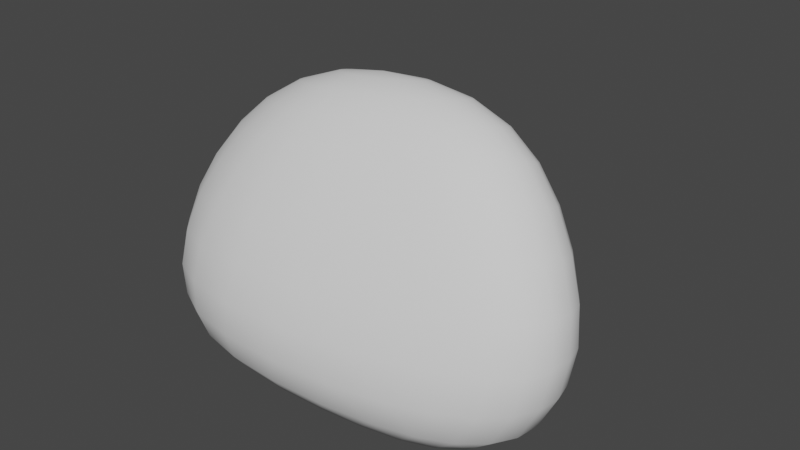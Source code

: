 # Source: spheres.blend  (saved by Blender 3.4.6; exported with 4.5.12 LTS)
import bpy
from mathutils import Matrix  # noqa: F401  (used for matrix-valued properties, if any)

bpy.ops.wm.read_factory_settings(use_empty=True)
scene = bpy.context.scene
scene.name = 'Scene'

# ---- collections
col_collection = bpy.data.collections.new('Collection'); scene.collection.children.link(col_collection)

# ---- world
world_world = bpy.data.worlds.new('World'); scene.world = world_world
world_world.use_nodes = True; world_world.node_tree.nodes.clear()
_N = world_world.node_tree.nodes; _L = world_world.node_tree.links
n0 = _N.new('ShaderNodeOutputWorld'); n0.name = 'World Output'; n0.location = (300, 300)
n1 = _N.new('ShaderNodeBackground'); n1.name = 'Background'; n1.location = (10, 300)
n1.inputs[0].default_value = (0.05088, 0.05088, 0.05088, 1.0)
_L.new(n1.outputs[0], n0.inputs[0])
n0.is_active_output = True
world_world.color = (0.05088, 0.05088, 0.05088)
world_world.use_sun_shadow = False
world_world.sun_shadow_jitter_overblur = 0.0

# ---- meshes
me_sphere = bpy.data.meshes.new('Sphere')
me_sphere.from_pydata([(-0.0718, 0.2562, 0.7578), (-0.003359, 0.3932, 0.4789), (0.1027, 0.6323, 0.2697), (0.1352, 0.7684, 0.1698), (0.1425, 0.8957, 0.06279), (0.1003, 1.035, -0.1644), (0.01983, 0.1091, 0.9648), (0.02977, 0.1881, 0.885), (0.05755, 0.2473, 0.7698), (0.1054, 0.2872, 0.625), (0.1645, 0.3389, 0.4829), (0.2283, 0.4251, 0.3665), (0.2904, 0.5406, 0.2717), (0.3366, 0.6713, 0.182), (0.3532, 0.7996, 0.0818), (0.3378, 0.9086, -0.02881), (0.2952, 0.9729, -0.1447), (0.2379, 0.9789, -0.2605), (0.1743, 0.9177, -0.3717), (0.1063, 0.7852, -0.4789), (0.02847, 0.596, -0.5793), (0.07045, 0.1095, 0.9697), (0.1237, 0.1869, 0.8928), (0.1842, 0.2403, 0.7792), (0.2524, 0.2689, 0.6345), (0.3229, 0.2931, 0.4792), (0.389, 0.3508, 0.3474), (0.4499, 0.4449, 0.2418), (0.4989, 0.5634, 0.1505), (0.5215, 0.6873, 0.05664), (0.5088, 0.7994, -0.04806), (0.4607, 0.8789, -0.1588), (0.3849, 0.9036, -0.2699), (0.2939, 0.8622, -0.3776), (0.1904, 0.7514, -0.4815), (0.07241, 0.5816, -0.5796), (0.1188, 0.1069, 0.9753), (0.2133, 0.1818, 0.9021), (0.304, 0.2321, 0.7895), (0.3906, 0.2558, 0.6431), (0.4704, 0.2617, 0.4755), (0.5358, 0.2909, 0.3227), (0.5883, 0.3588, 0.1972), (0.6278, 0.4587, 0.0933), (0.6474, 0.5733, -0.002595), (0.6356, 0.6832, -0.101), (0.5878, 0.7695, -0.2032), (0.506, 0.8077, -0.3042), (0.3967, 0.787, -0.4009), (0.264, 0.7021, -0.4944), (0.1115, 0.559, -0.5838), (0.1632, 0.1011, 0.9814), (0.2962, 0.1719, 0.9133), (0.4136, 0.219, 0.803), (0.5158, 0.2393, 0.6564), (0.6029, 0.238, 0.4834), (0.6707, 0.2417, 0.3079), (0.717, 0.2833, 0.1573), (0.7447, 0.3612, 0.0322), (0.7524, 0.4611, -0.07527), (0.7348, 0.5632, -0.1741), (0.6846, 0.6479, -0.2678), (0.5985, 0.6963, -0.356), (0.4776, 0.6965, -0.4378), (0.3243, 0.6406, -0.5159), (0.1442, 0.5293, -0.5917), (0.202, 0.09219, 0.9877), (0.3691, 0.1566, 0.9256), (0.5117, 0.1991, 0.8193), (0.63, 0.2173, 0.6746), (0.7254, 0.2161, 0.5012), (0.7977, 0.2071, 0.312), (0.842, 0.2232, 0.1351), (0.859, 0.2761, -0.0163), (0.8513, 0.3528, -0.1442), (0.8185, 0.4383, -0.2522), (0.7585, 0.5176, -0.3429), (0.6654, 0.5738, -0.4188), (0.5361, 0.5943, -0.4835), (0.3696, 0.569, -0.5433), (0.1696, 0.4941, -0.6028), (0.01716, 0.01232, 1.005), (0.2339, 0.08028, 0.994), (0.4298, 0.136, 0.9381), (0.597, 0.1719, 0.8375), (0.732, 0.1867, 0.6963), (0.8363, 0.186, 0.5236), (0.9125, 0.1789, 0.3319), (0.9598, 0.1743, 0.1345), (0.9725, 0.1966, -0.04468), (0.9509, 0.2453, -0.1979), (0.8985, 0.3108, -0.3223), (0.8192, 0.3821, -0.417), (0.7134, 0.4444, -0.4853), (0.5753, 0.4845, -0.5343), (0.3998, 0.4906, -0.5749), (0.1868, 0.4545, -0.6162), (0.258, 0.0657, 0.9999), (0.4769, 0.1102, 0.9503), (0.6641, 0.1369, 0.8554), (0.8158, 0.1454, 0.7186), (0.9322, 0.1421, 0.5481), (1.016, 0.1324, 0.3553), (1.067, 0.1221, 0.1519), (1.081, 0.1172, -0.05034), (1.051, 0.1372, -0.2294), (0.9795, 0.1812, -0.3749), (0.875, 0.2432, -0.4807), (0.7482, 0.3109, -0.5476), (0.5977, 0.3707, -0.585), (0.4152, 0.4087, -0.6077), (0.1956, 0.4121, -0.6307), (0.2734, 0.04885, 1.005), (0.5084, 0.07951, 0.9612), (0.7106, 0.09426, 0.8715), (0.8752, 0.09313, 0.7385), (1.004, 0.08065, 0.5703), (1.1, 0.06255, 0.378), (1.16, 0.04599, 0.1724), (1.178, 0.03206, -0.03765), (1.145, 0.02572, -0.2392), (1.057, 0.04879, -0.407), (0.9256, 0.1022, -0.5285), (0.7716, 0.1762, -0.6001), (0.6051, 0.2566, -0.6308), (0.4166, 0.3263, -0.6392), (0.1956, 0.3686, -0.6456), (0.2796, 0.03019, 1.01), (0.5232, 0.04477, 0.9704), (0.7329, 0.04475, 0.8867), (0.9023, 0.03031, 0.762), (1.042, 0.004341, 0.5959), (1.152, -0.02567, 0.398), (1.223, -0.05168, 0.1879), (1.247, -0.072, -0.02466), (1.216, -0.08995, -0.235), (1.12, -0.08574, -0.4216), (0.9635, -0.03834, -0.5598), (0.7818, 0.04422, -0.6396), (0.5978, 0.1462, -0.6683), (0.4041, 0.2461, -0.6671), (0.1869, 0.3255, -0.6598), (0.276, 0.01031, 1.013), (0.5202, 0.007053, 0.9773), (0.7266, -0.01034, 0.9026), (0.8935, -0.04086, 0.7888), (1.038, -0.08123, 0.6279), (1.16, -0.1244, 0.4245), (1.246, -0.162, 0.2007), (1.276, -0.19, -0.01833), (1.245, -0.2109, -0.2311), (1.146, -0.2182, -0.4277), (0.977, -0.1731, -0.5771), (0.7725, -0.07954, -0.6657), (0.5737, 0.0431, -0.6959), (0.3779, 0.1707, -0.6899), (0.1697, 0.2842, -0.6728), (0.2626, -0.01011, 1.015), (0.4985, -0.03238, 0.9819), (0.6946, -0.06844, 0.9144), (0.8536, -0.1163, 0.8095), (0.9964, -0.1705, 0.654), (1.127, -0.2255, 0.4466), (1.224, -0.2742, 0.212), (1.261, -0.3111, -0.01844), (1.227, -0.3349, -0.2326), (1.124, -0.3438, -0.432), (0.9515, -0.2966, -0.5852), (0.7359, -0.1911, -0.6798), (0.5299, -0.04969, -0.7137), (0.3374, 0.1021, -0.7071), (0.1445, 0.2462, -0.6842), (0.2396, -0.03028, 1.016), (0.4584, -0.07199, 0.9836), (0.6406, -0.1263, 0.9183), (0.7896, -0.1916, 0.8159), (0.9272, -0.258, 0.6624), (1.061, -0.3224, 0.4525), (1.161, -0.3804, 0.2129), (1.196, -0.4254, -0.02274), (1.157, -0.4529, -0.2376), (1.05, -0.46, -0.4355), (0.8791, -0.4048, -0.5873), (0.6662, -0.287, -0.684), (0.464, -0.1296, -0.7223), (0.2826, 0.04225, -0.7188), (0.1118, 0.2125, -0.6937), (0.2078, -0.04938, 1.016), (0.4009, -0.1101, 0.9824), (0.5673, -0.1805, 0.9137), (0.7072, -0.2603, 0.8066), (0.8401, -0.3371, 0.649), (0.9666, -0.409, 0.44), (1.057, -0.4745, 0.2033), (1.08, -0.5268, -0.02851), (1.034, -0.5602, -0.2423), (0.9252, -0.5619, -0.4357), (0.761, -0.4949, -0.5834), (0.5612, -0.3654, -0.6802), (0.3748, -0.1953, -0.7235), (0.2135, -0.007801, -0.7257), (0.07251, 0.1841, -0.7012), (0.168, -0.06654, 1.014), (0.3263, -0.1451, 0.9789), (0.4737, -0.2288, 0.9034), (0.6037, -0.3185, 0.7882), (0.7283, -0.4046, 0.6258), (0.8393, -0.4825, 0.4202), (0.9093, -0.5543, 0.1926), (0.915, -0.6138, -0.03027), (0.8619, -0.6531, -0.2437), (0.7537, -0.6452, -0.4307), (0.5998, -0.5658, -0.5736), (0.4222, -0.4259, -0.6703), (0.263, -0.2465, -0.7193), (0.1315, -0.04725, -0.7289), (0.02781, 0.1618, -0.7068), (0.1216, -0.08092, 1.011), (0.2366, -0.1756, 0.9734), (0.3556, -0.2707, 0.8914), (0.4683, -0.3673, 0.7688), (0.5755, -0.4606, 0.6046), (0.6632, -0.5476, 0.4062), (0.7066, -0.6267, 0.1907), (0.6989, -0.6922, -0.03), (0.6402, -0.7332, -0.2418), (0.5343, -0.7111, -0.4206), (0.3984, -0.6192, -0.5588), (0.2537, -0.4701, -0.6564), (0.1314, -0.2836, -0.7124), (0.03885, -0.07559, -0.7299), (-0.02076, 0.1462, -0.7108), (0.07063, -0.09172, 1.008), (0.1349, -0.1996, 0.9662), (0.2089, -0.3069, 0.8813), (0.2874, -0.4113, 0.7552), (0.3607, -0.512, 0.5927), (0.4155, -0.6078, 0.4009), (0.4385, -0.6951, 0.1893), (0.4203, -0.7663, -0.02894), (0.3596, -0.8002, -0.2338), (0.2683, -0.7631, -0.4049), (0.1647, -0.6575, -0.5409), (0.06404, -0.4992, -0.6416), (-0.01467, -0.3071, -0.7053), (-0.06086, -0.09228, -0.7297), (-0.07127, 0.1382, -0.7135), (0.01707, -0.09825, 1.003), (0.0259, -0.2153, 0.9576), (0.04483, -0.333, 0.8702), (0.07073, -0.4477, 0.7435), (0.09605, -0.5576, 0.5822), (0.1106, -0.661, 0.3931), (0.1056, -0.753, 0.1863), (0.07756, -0.8234, -0.02474), (0.02959, -0.8421, -0.219), (-0.02734, -0.7917, -0.3862), (-0.08339, -0.6784, -0.5241), (-0.1354, -0.5135, -0.63), (-0.1668, -0.3162, -0.7004), (-0.1626, -0.09586, -0.7296), (-0.1216, 0.1386, -0.715), (-0.0367, -0.09998, 0.9977), (-0.0848, -0.2207, 0.9477), (-0.1244, -0.3442, 0.8574), (-0.1566, -0.4662, 0.7298), (-0.1852, -0.5829, 0.5692), (-0.2141, -0.6898, 0.3831), (-0.2445, -0.7796, 0.1822), (-0.2735, -0.839, -0.02092), (-0.2984, -0.8404, -0.2091), (-0.3156, -0.7815, -0.3757), (-0.3243, -0.666, -0.5158), (-0.3304, -0.5029, -0.6263), (-0.3148, -0.3038, -0.7), (-0.2607, -0.08317, -0.7303), (-0.1694, 0.1475, -0.7154), (-0.0882, -0.09665, 0.9919), (-0.1908, -0.214, 0.9367), (-0.2861, -0.3332, 0.8405), (-0.3718, -0.45, 0.7068), (-0.4465, -0.5608, 0.5425), (-0.508, -0.6607, 0.3572), (-0.5521, -0.7399, 0.1617), (-0.5755, -0.7831, -0.03401), (-0.5799, -0.7786, -0.2177), (-0.566, -0.7203, -0.3818), (-0.5412, -0.6117, -0.5215), (-0.5079, -0.4571, -0.6319), (-0.4491, -0.2656, -0.7042), (-0.3495, -0.05319, -0.7315), (-0.2125, 0.1651, -0.7147), (-0.1351, -0.08826, 0.9859), (-0.286, -0.1925, 0.9226), (-0.4281, -0.2945, 0.8167), (-0.5552, -0.392, 0.6745), (-0.6612, -0.4835, 0.5054), (-0.7404, -0.5649, 0.3205), (-0.7891, -0.6279, 0.1283), (-0.8077, -0.6642, -0.06279), (-0.7987, -0.6577, -0.2413), (-0.7684, -0.6068, -0.4016), (-0.7211, -0.5118, -0.538), (-0.6575, -0.3732, -0.6442), (-0.5619, -0.1997, -0.7106), (-0.4242, -0.005778, -0.7323), (-0.2489, 0.1908, -0.7126), (-0.0525, 0.3745, -0.6612), (-0.1759, -0.07498, 0.9793), (-0.3664, -0.158, 0.9063), (-0.544, -0.2324, 0.7895), (-0.699, -0.2991, 0.638), (-0.823, -0.3592, 0.4633), (-0.9106, -0.4161, 0.276), (-0.9605, -0.4662, 0.08319), (-0.9749, -0.4898, -0.103), (-0.96, -0.4819, -0.2759), (-0.9204, -0.4413, -0.4302), (-0.8584, -0.3645, -0.5599), (-0.7718, -0.2511, -0.6581), (-0.6476, -0.1064, -0.7161), (-0.481, 0.05806, -0.7312), (-0.277, 0.224, -0.7089), (-0.2089, -0.0576, 0.9725), (-0.4305, -0.1141, 0.8894), (-0.6339, -0.1548, 0.7616), (-0.8069, -0.1838, 0.6007), (-0.9409, -0.2092, 0.4189), (-1.033, -0.2437, 0.2262), (-1.083, -0.2738, 0.03416), (-1.097, -0.2845, -0.1475), (-1.079, -0.2757, -0.3139), (-1.032, -0.2433, -0.4593), (-0.9563, -0.184, -0.5782), (-0.8476, -0.09798, -0.6646), (-0.7028, 0.01073, -0.7145), (-0.5178, 0.1361, -0.7258), (-0.2956, 0.2634, -0.7032), (-0.233, -0.03731, 0.966), (-0.4757, -0.06452, 0.8735), (-0.6949, -0.06878, 0.7358), (-0.8768, -0.05749, 0.5663), (-1.015, -0.05148, 0.3793), (-1.108, -0.05866, 0.1844), (-1.158, -0.06446, -0.005531), (-1.173, -0.06352, -0.1838), (-1.153, -0.05301, -0.3436), (-1.099, -0.02928, -0.4795), (-1.011, 0.01113, -0.5869), (-0.8871, 0.06941, -0.6624), (-0.7275, 0.1429, -0.7044), (-0.5334, 0.2249, -0.7144), (-0.304, 0.3075, -0.6953), (-0.247, -0.01542, 0.9602), (-0.5009, -0.01321, 0.8599), (-0.7251, 0.01785, 0.7144), (-0.9057, 0.06555, 0.5412), (-1.041, 0.1014, 0.3527), (-1.129, 0.1235, 0.1584), (-1.178, 0.142, -0.03013), (-1.192, 0.1562, -0.2051), (-1.17, 0.1697, -0.3587), (-1.112, 0.1862, -0.4858), (-1.018, 0.2095, -0.5832), (-0.8887, 0.2414, -0.6499), (-0.7239, 0.2801, -0.6866), (-0.528, 0.3198, -0.697), (-0.3021, 0.3544, -0.685), (-0.2508, 0.006778, 0.9555), (-0.5051, 0.03599, 0.8497), (-0.7225, 0.09739, 0.7004), (-0.893, 0.1752, 0.5269), (-1.016, 0.2375, 0.3396), (-1.095, 0.2868, 0.1491), (-1.14, 0.3277, -0.0368), (-1.152, 0.3583, -0.2084), (-1.13, 0.3775, -0.3564), (-1.073, 0.3898, -0.4758), (-0.9802, 0.4001, -0.5653), (-0.8526, 0.4097, -0.6256), (-0.6922, 0.4163, -0.6604), (-0.5035, 0.4154, -0.6745), (-0.2903, 0.4021, -0.6726), (-0.2441, 0.02813, 0.9522), (-0.4879, 0.07989, 0.844), (-0.6891, 0.164, 0.6943), (-0.8413, 0.2641, 0.5229), (-0.947, 0.3486, 0.3391), (-1.014, 0.4209, 0.1539), (-1.053, 0.4813, -0.02723), (-1.062, 0.5272, -0.1941), (-1.041, 0.5559, -0.3365), (-0.9883, 0.5701, -0.4498), (-0.9025, 0.5728, -0.5337), (-0.7838, 0.5658, -0.5908), (-0.6347, 0.5457, -0.6264), (-0.4617, 0.5074, -0.6477), (-0.2691, 0.4485, -0.6586), (-0.2274, 0.04769, 0.9505), (-0.4509, 0.1163, 0.8426), (-0.6281, 0.2143, 0.6957), (-0.7557, 0.3266, 0.5269), (-0.8399, 0.4294, 0.3489), (-0.8916, 0.5215, 0.1716), (-0.9209, 0.6, -0.001363), (-0.9274, 0.6612, -0.1606), (-0.9093, 0.7017, -0.2969), (-0.8639, 0.7224, -0.4058), (-0.7896, 0.7243, -0.4874), (-0.6861, 0.7054, -0.5455), (-0.5554, 0.663, -0.5863), (-0.4044, 0.5921, -0.6176), (-0.2397, 0.4915, -0.6435), (-0.2015, 0.06484, 0.9503), (-0.3965, 0.1444, 0.8452), (-0.5438, 0.2473, 0.7035), (-0.6423, 0.3599, 0.5377), (-0.7009, 0.4772, 0.3683), (-0.733, 0.5872, 0.2022), (-0.7507, 0.6841, 0.04088), (-0.7539, 0.7621, -0.1081), (-0.7399, 0.8168, -0.2375), (-0.7053, 0.8469, -0.3437), (-0.647, 0.8511, -0.427), (-0.5639, 0.8257, -0.4909), (-0.4575, 0.765, -0.5415), (-0.3345, 0.666, -0.5862), (-0.2033, 0.5294, -0.6283), (-0.1675, 0.07922, 0.9515), (-0.3275, 0.1642, 0.8509), (-0.4412, 0.2645, 0.7153), (-0.5076, 0.3703, 0.5559), (-0.5383, 0.4904, 0.3964), (-0.5473, 0.6164, 0.2446), (-0.5507, 0.7323, 0.09808), (-0.5498, 0.8293, -0.03873), (-0.541, 0.9007, -0.1613), (-0.5195, 0.9425, -0.267), (-0.4808, 0.9513, -0.3559), (-0.4222, 0.9221, -0.4302), (-0.3444, 0.8484, -0.4946), (-0.2545, 0.7263, -0.5551), (-0.1613, 0.5604, -0.6138), (-0.1266, 0.09073, 0.9538), (-0.2472, 0.1769, 0.8587), (-0.3251, 0.2689, 0.7294), (-0.3588, 0.3626, 0.5778), (-0.3616, 0.4769, 0.431), (-0.3466, 0.6066, 0.2943), (-0.3326, 0.74, 0.1646), (-0.3254, 0.8577, 0.04082), (-0.3215, 0.9481, -0.0758), (-0.3142, 1.004, -0.1835), (-0.2971, 1.02, -0.2811), (-0.2658, 0.9907, -0.3691), (-0.2201, 0.9087, -0.4494), (-0.1673, 0.7702, -0.5265), (-0.1154, 0.5833, -0.6009), (-0.08061, 0.09947, 0.957), (-0.1588, 0.1839, 0.8676), (-0.2006, 0.2646, 0.744), (-0.2033, 0.3417, 0.5977), (-0.1803, 0.4429, 0.4613), (-0.1433, 0.5671, 0.3414), (-0.11, 0.7027, 0.2282), (-0.09199, 0.8376, 0.1166), (-0.0898, 0.9489, 0.005076), (-0.096, 1.023, -0.1058), (-0.1014, 1.051, -0.2133), (-0.09952, 1.026, -0.315), (-0.08882, 0.9422, -0.4106), (-0.07607, 0.7953, -0.5028), (-0.06726, 0.5971, -0.5903), (-0.03116, 0.1056, 0.9607), (-0.06546, 0.1872, 0.8766), (-0.04733, 0.3138, 0.6134), (0.05082, 0.5029, 0.3672), (0.1273, 0.9895, -0.04969), (0.07145, 1.022, -0.2764), (0.04477, 0.9458, -0.3833), (0.01604, 0.8003, -0.4864), (-0.01869, 0.6014, -0.583)], [], [(5, 477, 15, 16), (475, 0, 8, 9), (478, 5, 16, 17), (1, 475, 9, 10), (479, 478, 17, 18), (476, 1, 10, 11), (480, 479, 18, 19), (2, 476, 11, 12), (481, 480, 19, 20), (3, 2, 12, 13), (473, 81, 6), (307, 481, 20), (4, 3, 13, 14), (474, 473, 6, 7), (477, 4, 14, 15), (0, 474, 7, 8), (7, 6, 21, 22), (15, 14, 29, 30), (8, 7, 22, 23), (16, 15, 30, 31), (9, 8, 23, 24), (17, 16, 31, 32), (10, 9, 24, 25), (18, 17, 32, 33), (11, 10, 25, 26), (19, 18, 33, 34), (12, 11, 26, 27), (20, 19, 34, 35), (13, 12, 27, 28), (6, 81, 21), (307, 20, 35), (14, 13, 28, 29), (26, 25, 40, 41), (34, 33, 48, 49), (27, 26, 41, 42), (35, 34, 49, 50), (28, 27, 42, 43), (21, 81, 36), (307, 35, 50), (29, 28, 43, 44), (22, 21, 36, 37), (30, 29, 44, 45), (23, 22, 37, 38), (31, 30, 45, 46), (24, 23, 38, 39), (32, 31, 46, 47), (25, 24, 39, 40), (33, 32, 47, 48), (45, 44, 59, 60), (38, 37, 52, 53), (46, 45, 60, 61), (39, 38, 53, 54), (47, 46, 61, 62), (40, 39, 54, 55), (48, 47, 62, 63), (41, 40, 55, 56), (49, 48, 63, 64), (42, 41, 56, 57), (50, 49, 64, 65), (43, 42, 57, 58), (36, 81, 51), (307, 50, 65), (44, 43, 58, 59), (37, 36, 51, 52), (64, 63, 78, 79), (57, 56, 71, 72), (65, 64, 79, 80), (58, 57, 72, 73), (51, 81, 66), (307, 65, 80), (59, 58, 73, 74), (52, 51, 66, 67), (60, 59, 74, 75), (53, 52, 67, 68), (61, 60, 75, 76), (54, 53, 68, 69), (62, 61, 76, 77), (55, 54, 69, 70), (63, 62, 77, 78), (56, 55, 70, 71), (76, 75, 91, 92), (69, 68, 84, 85), (77, 76, 92, 93), (70, 69, 85, 86), (78, 77, 93, 94), (71, 70, 86, 87), (79, 78, 94, 95), (72, 71, 87, 88), (80, 79, 95, 96), (73, 72, 88, 89), (66, 81, 82), (307, 80, 96), (74, 73, 89, 90), (67, 66, 82, 83), (75, 74, 90, 91), (68, 67, 83, 84), (96, 95, 110, 111), (89, 88, 103, 104), (82, 81, 97), (307, 96, 111), (90, 89, 104, 105), (83, 82, 97, 98), (91, 90, 105, 106), (84, 83, 98, 99), (92, 91, 106, 107), (85, 84, 99, 100), (93, 92, 107, 108), (86, 85, 100, 101), (94, 93, 108, 109), (87, 86, 101, 102), (95, 94, 109, 110), (88, 87, 102, 103), (100, 99, 114, 115), (108, 107, 122, 123), (101, 100, 115, 116), (109, 108, 123, 124), (102, 101, 116, 117), (110, 109, 124, 125), (103, 102, 117, 118), (111, 110, 125, 126), (104, 103, 118, 119), (97, 81, 112), (307, 111, 126), (105, 104, 119, 120), (98, 97, 112, 113), (106, 105, 120, 121), (99, 98, 113, 114), (107, 106, 121, 122), (119, 118, 133, 134), (112, 81, 127), (307, 126, 141), (120, 119, 134, 135), (113, 112, 127, 128), (121, 120, 135, 136), (114, 113, 128, 129), (122, 121, 136, 137), (115, 114, 129, 130), (123, 122, 137, 138), (116, 115, 130, 131), (124, 123, 138, 139), (117, 116, 131, 132), (125, 124, 139, 140), (118, 117, 132, 133), (126, 125, 140, 141), (138, 137, 152, 153), (131, 130, 145, 146), (139, 138, 153, 154), (132, 131, 146, 147), (140, 139, 154, 155), (133, 132, 147, 148), (141, 140, 155, 156), (134, 133, 148, 149), (127, 81, 142), (307, 141, 156), (135, 134, 149, 150), (128, 127, 142, 143), (136, 135, 150, 151), (129, 128, 143, 144), (137, 136, 151, 152), (130, 129, 144, 145), (142, 81, 157), (307, 156, 171), (150, 149, 164, 165), (143, 142, 157, 158), (151, 150, 165, 166), (144, 143, 158, 159), (152, 151, 166, 167), (145, 144, 159, 160), (153, 152, 167, 168), (146, 145, 160, 161), (154, 153, 168, 169), (147, 146, 161, 162), (155, 154, 169, 170), (148, 147, 162, 163), (156, 155, 170, 171), (149, 148, 163, 164), (161, 160, 175, 176), (169, 168, 183, 184), (162, 161, 176, 177), (170, 169, 184, 185), (163, 162, 177, 178), (171, 170, 185, 186), (164, 163, 178, 179), (157, 81, 172), (307, 171, 186), (165, 164, 179, 180), (158, 157, 172, 173), (166, 165, 180, 181), (159, 158, 173, 174), (167, 166, 181, 182), (160, 159, 174, 175), (168, 167, 182, 183), (180, 179, 194, 195), (173, 172, 187, 188), (181, 180, 195, 196), (174, 173, 188, 189), (182, 181, 196, 197), (175, 174, 189, 190), (183, 182, 197, 198), (176, 175, 190, 191), (184, 183, 198, 199), (177, 176, 191, 192), (185, 184, 199, 200), (178, 177, 192, 193), (186, 185, 200, 201), (179, 178, 193, 194), (172, 81, 187), (307, 186, 201), (199, 198, 213, 214), (192, 191, 206, 207), (200, 199, 214, 215), (193, 192, 207, 208), (201, 200, 215, 216), (194, 193, 208, 209), (187, 81, 202), (307, 201, 216), (195, 194, 209, 210), (188, 187, 202, 203), (196, 195, 210, 211), (189, 188, 203, 204), (197, 196, 211, 212), (190, 189, 204, 205), (198, 197, 212, 213), (191, 190, 205, 206), (211, 210, 225, 226), (204, 203, 218, 219), (212, 211, 226, 227), (205, 204, 219, 220), (213, 212, 227, 228), (206, 205, 220, 221), (214, 213, 228, 229), (207, 206, 221, 222), (215, 214, 229, 230), (208, 207, 222, 223), (216, 215, 230, 231), (209, 208, 223, 224), (202, 81, 217), (307, 216, 231), (210, 209, 224, 225), (203, 202, 217, 218), (230, 229, 244, 245), (223, 222, 237, 238), (231, 230, 245, 246), (224, 223, 238, 239), (217, 81, 232), (307, 231, 246), (225, 224, 239, 240), (218, 217, 232, 233), (226, 225, 240, 241), (219, 218, 233, 234), (227, 226, 241, 242), (220, 219, 234, 235), (228, 227, 242, 243), (221, 220, 235, 236), (229, 228, 243, 244), (222, 221, 236, 237), (234, 233, 248, 249), (242, 241, 256, 257), (235, 234, 249, 250), (243, 242, 257, 258), (236, 235, 250, 251), (244, 243, 258, 259), (237, 236, 251, 252), (245, 244, 259, 260), (238, 237, 252, 253), (246, 245, 260, 261), (239, 238, 253, 254), (232, 81, 247), (307, 246, 261), (240, 239, 254, 255), (233, 232, 247, 248), (241, 240, 255, 256), (253, 252, 267, 268), (261, 260, 275, 276), (254, 253, 268, 269), (247, 81, 262), (307, 261, 276), (255, 254, 269, 270), (248, 247, 262, 263), (256, 255, 270, 271), (249, 248, 263, 264), (257, 256, 271, 272), (250, 249, 264, 265), (258, 257, 272, 273), (251, 250, 265, 266), (259, 258, 273, 274), (252, 251, 266, 267), (260, 259, 274, 275), (272, 271, 286, 287), (265, 264, 279, 280), (273, 272, 287, 288), (266, 265, 280, 281), (274, 273, 288, 289), (267, 266, 281, 282), (275, 274, 289, 290), (268, 267, 282, 283), (276, 275, 290, 291), (269, 268, 283, 284), (262, 81, 277), (307, 276, 291), (270, 269, 284, 285), (263, 262, 277, 278), (271, 270, 285, 286), (264, 263, 278, 279), (291, 290, 305, 306), (284, 283, 298, 299), (277, 81, 292), (307, 291, 306), (285, 284, 299, 300), (278, 277, 292, 293), (286, 285, 300, 301), (279, 278, 293, 294), (287, 286, 301, 302), (280, 279, 294, 295), (288, 287, 302, 303), (281, 280, 295, 296), (289, 288, 303, 304), (282, 281, 296, 297), (290, 289, 304, 305), (283, 282, 297, 298), (295, 294, 310, 311), (303, 302, 318, 319), (296, 295, 311, 312), (304, 303, 319, 320), (297, 296, 312, 313), (305, 304, 320, 321), (298, 297, 313, 314), (306, 305, 321, 322), (299, 298, 314, 315), (292, 81, 308), (307, 306, 322), (300, 299, 315, 316), (293, 292, 308, 309), (301, 300, 316, 317), (294, 293, 309, 310), (302, 301, 317, 318), (315, 314, 329, 330), (308, 81, 323), (307, 322, 337), (316, 315, 330, 331), (309, 308, 323, 324), (317, 316, 331, 332), (310, 309, 324, 325), (318, 317, 332, 333), (311, 310, 325, 326), (319, 318, 333, 334), (312, 311, 326, 327), (320, 319, 334, 335), (313, 312, 327, 328), (321, 320, 335, 336), (314, 313, 328, 329), (322, 321, 336, 337), (334, 333, 348, 349), (327, 326, 341, 342), (335, 334, 349, 350), (328, 327, 342, 343), (336, 335, 350, 351), (329, 328, 343, 344), (337, 336, 351, 352), (330, 329, 344, 345), (323, 81, 338), (307, 337, 352), (331, 330, 345, 346), (324, 323, 338, 339), (332, 331, 346, 347), (325, 324, 339, 340), (333, 332, 347, 348), (326, 325, 340, 341), (307, 352, 367), (346, 345, 360, 361), (339, 338, 353, 354), (347, 346, 361, 362), (340, 339, 354, 355), (348, 347, 362, 363), (341, 340, 355, 356), (349, 348, 363, 364), (342, 341, 356, 357), (350, 349, 364, 365), (343, 342, 357, 358), (351, 350, 365, 366), (344, 343, 358, 359), (352, 351, 366, 367), (345, 344, 359, 360), (338, 81, 353), (365, 364, 379, 380), (358, 357, 372, 373), (366, 365, 380, 381), (359, 358, 373, 374), (367, 366, 381, 382), (360, 359, 374, 375), (353, 81, 368), (307, 367, 382), (361, 360, 375, 376), (354, 353, 368, 369), (362, 361, 376, 377), (355, 354, 369, 370), (363, 362, 377, 378), (356, 355, 370, 371), (364, 363, 378, 379), (357, 356, 371, 372), (369, 368, 383, 384), (377, 376, 391, 392), (370, 369, 384, 385), (378, 377, 392, 393), (371, 370, 385, 386), (379, 378, 393, 394), (372, 371, 386, 387), (380, 379, 394, 395), (373, 372, 387, 388), (381, 380, 395, 396), (374, 373, 388, 389), (382, 381, 396, 397), (375, 374, 389, 390), (368, 81, 383), (307, 382, 397), (376, 375, 390, 391), (388, 387, 402, 403), (396, 395, 410, 411), (389, 388, 403, 404), (397, 396, 411, 412), (390, 389, 404, 405), (383, 81, 398), (307, 397, 412), (391, 390, 405, 406), (384, 383, 398, 399), (392, 391, 406, 407), (385, 384, 399, 400), (393, 392, 407, 408), (386, 385, 400, 401), (394, 393, 408, 409), (387, 386, 401, 402), (395, 394, 409, 410), (407, 406, 421, 422), (400, 399, 414, 415), (408, 407, 422, 423), (401, 400, 415, 416), (409, 408, 423, 424), (402, 401, 416, 417), (410, 409, 424, 425), (403, 402, 417, 418), (411, 410, 425, 426), (404, 403, 418, 419), (412, 411, 426, 427), (405, 404, 419, 420), (398, 81, 413), (307, 412, 427), (406, 405, 420, 421), (399, 398, 413, 414), (426, 425, 440, 441), (419, 418, 433, 434), (427, 426, 441, 442), (420, 419, 434, 435), (413, 81, 428), (307, 427, 442), (421, 420, 435, 436), (414, 413, 428, 429), (422, 421, 436, 437), (415, 414, 429, 430), (423, 422, 437, 438), (416, 415, 430, 431), (424, 423, 438, 439), (417, 416, 431, 432), (425, 424, 439, 440), (418, 417, 432, 433), (430, 429, 444, 445), (438, 437, 452, 453), (431, 430, 445, 446), (439, 438, 453, 454), (432, 431, 446, 447), (440, 439, 454, 455), (433, 432, 447, 448), (441, 440, 455, 456), (434, 433, 448, 449), (442, 441, 456, 457), (435, 434, 449, 450), (428, 81, 443), (307, 442, 457), (436, 435, 450, 451), (429, 428, 443, 444), (437, 436, 451, 452), (449, 448, 463, 464), (457, 456, 471, 472), (450, 449, 464, 465), (443, 81, 458), (307, 457, 472), (451, 450, 465, 466), (444, 443, 458, 459), (452, 451, 466, 467), (445, 444, 459, 460), (453, 452, 467, 468), (446, 445, 460, 461), (454, 453, 468, 469), (447, 446, 461, 462), (455, 454, 469, 470), (448, 447, 462, 463), (456, 455, 470, 471), (468, 467, 477, 5), (461, 460, 0, 475), (469, 468, 5, 478), (462, 461, 475, 1), (470, 469, 478, 479), (463, 462, 1, 476), (471, 470, 479, 480), (464, 463, 476, 2), (472, 471, 480, 481), (465, 464, 2, 3), (458, 81, 473), (307, 472, 481), (466, 465, 3, 4), (459, 458, 473, 474), (467, 466, 4, 477), (460, 459, 474, 0)])
me_sphere.polygons.foreach_set('use_smooth', [True] * 512)
_uv = me_sphere.uv_layers.new(name='UVMap')
_uv.uv.foreach_set('vector', [0.45, 0.45, 0.55, 0.45, 0.55, 0.55, 0.45, 0.55, 0.45, 0.45, 0.55, 0.45, 0.55, 0.55, 0.45, 0.55, 0.45, 0.45, 0.55, 0.45, 0.55, 0.55, 0.45, 0.55, 0.45, 0.45, 0.55, 0.45, 0.55, 0.55, 0.45, 0.55, 0.45, 0.45, 0.55, 0.45, 0.55, 0.55, 0.45, 0.55, 0.45, 0.45, 0.55, 0.45, 0.55, 0.55, 0.45, 0.55, 0.45, 0.45, 0.55, 0.45, 0.55, 0.55, 0.45, 0.55, 0.45, 0.45, 0.55, 0.45, 0.55, 0.55, 0.45, 0.55, 0.45, 0.45, 0.55, 0.45, 0.55, 0.55, 0.45, 0.55, 0.45, 0.45, 0.55, 0.45, 0.55, 0.55, 0.45, 0.55, 0.45, 0.45, 0.55, 0.45, 0.55, 0.55, 0.45, 0.45, 0.55, 0.45, 0.55, 0.55, 0.45, 0.45, 0.55, 0.45, 0.55, 0.55, 0.45, 0.55, 0.45, 0.45, 0.55, 0.45, 0.55, 0.55, 0.45, 0.55, 0.45, 0.45, 0.55, 0.45, 0.55, 0.55, 0.45, 0.55, 0.45, 0.45, 0.55, 0.45, 0.55, 0.55, 0.45, 0.55, 0.45, 0.45, 0.55, 0.45, 0.55, 0.55, 0.45, 0.55, 0.45, 0.45, 0.55, 0.45, 0.55, 0.55, 0.45, 0.55, 0.45, 0.45, 0.55, 0.45, 0.55, 0.55, 0.45, 0.55, 0.45, 0.45, 0.55, 0.45, 0.55, 0.55, 0.45, 0.55, 0.45, 0.45, 0.55, 0.45, 0.55, 0.55, 0.45, 0.55, 0.45, 0.45, 0.55, 0.45, 0.55, 0.55, 0.45, 0.55, 0.45, 0.45, 0.55, 0.45, 0.55, 0.55, 0.45, 0.55, 0.45, 0.45, 0.55, 0.45, 0.55, 0.55, 0.45, 0.55, 0.45, 0.45, 0.55, 0.45, 0.55, 0.55, 0.45, 0.55, 0.45, 0.45, 0.55, 0.45, 0.55, 0.55, 0.45, 0.55, 0.45, 0.45, 0.55, 0.45, 0.55, 0.55, 0.45, 0.55, 0.45, 0.45, 0.55, 0.45, 0.55, 0.55, 0.45, 0.55, 0.45, 0.45, 0.55, 0.45, 0.55, 0.55, 0.45, 0.55, 0.45, 0.45, 0.55, 0.45, 0.55, 0.55, 0.45, 0.45, 0.55, 0.45, 0.55, 0.55, 0.45, 0.45, 0.55, 0.45, 0.55, 0.55, 0.45, 0.55, 0.45, 0.45, 0.55, 0.45, 0.55, 0.55, 0.45, 0.55, 0.45, 0.45, 0.55, 0.45, 0.55, 0.55, 0.45, 0.55, 0.45, 0.45, 0.55, 0.45, 0.55, 0.55, 0.45, 0.55, 0.45, 0.45, 0.55, 0.45, 0.55, 0.55, 0.45, 0.55, 0.45, 0.45, 0.55, 0.45, 0.55, 0.55, 0.45, 0.55, 0.45, 0.45, 0.55, 0.45, 0.55, 0.55, 0.45, 0.45, 0.55, 0.45, 0.55, 0.55, 0.45, 0.45, 0.55, 0.45, 0.55, 0.55, 0.45, 0.55, 0.45, 0.45, 0.55, 0.45, 0.55, 0.55, 0.45, 0.55, 0.45, 0.45, 0.55, 0.45, 0.55, 0.55, 0.45, 0.55, 0.45, 0.45, 0.55, 0.45, 0.55, 0.55, 0.45, 0.55, 0.45, 0.45, 0.55, 0.45, 0.55, 0.55, 0.45, 0.55, 0.45, 0.45, 0.55, 0.45, 0.55, 0.55, 0.45, 0.55, 0.45, 0.45, 0.55, 0.45, 0.55, 0.55, 0.45, 0.55, 0.45, 0.45, 0.55, 0.45, 0.55, 0.55, 0.45, 0.55, 0.45, 0.45, 0.55, 0.45, 0.55, 0.55, 0.45, 0.55, 0.45, 0.45, 0.55, 0.45, 0.55, 0.55, 0.45, 0.55, 0.45, 0.45, 0.55, 0.45, 0.55, 0.55, 0.45, 0.55, 0.45, 0.45, 0.55, 0.45, 0.55, 0.55, 0.45, 0.55, 0.45, 0.45, 0.55, 0.45, 0.55, 0.55, 0.45, 0.55, 0.45, 0.45, 0.55, 0.45, 0.55, 0.55, 0.45, 0.55, 0.45, 0.45, 0.55, 0.45, 0.55, 0.55, 0.45, 0.55, 0.45, 0.45, 0.55, 0.45, 0.55, 0.55, 0.45, 0.55, 0.45, 0.45, 0.55, 0.45, 0.55, 0.55, 0.45, 0.55, 0.45, 0.45, 0.55, 0.45, 0.55, 0.55, 0.45, 0.55, 0.45, 0.45, 0.55, 0.45, 0.55, 0.55, 0.45, 0.55, 0.45, 0.45, 0.55, 0.45, 0.55, 0.55, 0.45, 0.55, 0.45, 0.45, 0.55, 0.45, 0.55, 0.55, 0.45, 0.55, 0.45, 0.45, 0.55, 0.45, 0.55, 0.55, 0.45, 0.45, 0.55, 0.45, 0.55, 0.55, 0.45, 0.45, 0.55, 0.45, 0.55, 0.55, 0.45, 0.55, 0.45, 0.45, 0.55, 0.45, 0.55, 0.55, 0.45, 0.55, 0.45, 0.45, 0.55, 0.45, 0.55, 0.55, 0.45, 0.55, 0.45, 0.45, 0.55, 0.45, 0.55, 0.55, 0.45, 0.55, 0.45, 0.45, 0.55, 0.45, 0.55, 0.55, 0.45, 0.55, 0.45, 0.45, 0.55, 0.45, 0.55, 0.55, 0.45, 0.55, 0.45, 0.45, 0.55, 0.45, 0.55, 0.55, 0.45, 0.45, 0.55, 0.45, 0.55, 0.55, 0.45, 0.45, 0.55, 0.45, 0.55, 0.55, 0.45, 0.55, 0.45, 0.45, 0.55, 0.45, 0.55, 0.55, 0.45, 0.55, 0.45, 0.45, 0.55, 0.45, 0.55, 0.55, 0.45, 0.55, 0.45, 0.45, 0.55, 0.45, 0.55, 0.55, 0.45, 0.55, 0.45, 0.45, 0.55, 0.45, 0.55, 0.55, 0.45, 0.55, 0.45, 0.45, 0.55, 0.45, 0.55, 0.55, 0.45, 0.55, 0.45, 0.45, 0.55, 0.45, 0.55, 0.55, 0.45, 0.55, 0.45, 0.45, 0.55, 0.45, 0.55, 0.55, 0.45, 0.55, 0.45, 0.45, 0.55, 0.45, 0.55, 0.55, 0.45, 0.55, 0.45, 0.45, 0.55, 0.45, 0.55, 0.55, 0.45, 0.55, 0.45, 0.45, 0.55, 0.45, 0.55, 0.55, 0.45, 0.55, 0.45, 0.45, 0.55, 0.45, 0.55, 0.55, 0.45, 0.55, 0.45, 0.45, 0.55, 0.45, 0.55, 0.55, 0.45, 0.55, 0.45, 0.45, 0.55, 0.45, 0.55, 0.55, 0.45, 0.55, 0.45, 0.45, 0.55, 0.45, 0.55, 0.55, 0.45, 0.55, 0.45, 0.45, 0.55, 0.45, 0.55, 0.55, 0.45, 0.55, 0.45, 0.45, 0.55, 0.45, 0.55, 0.55, 0.45, 0.55, 0.45, 0.45, 0.55, 0.45, 0.55, 0.55, 0.45, 0.55, 0.45, 0.45, 0.55, 0.45, 0.55, 0.55, 0.45, 0.55, 0.45, 0.45, 0.55, 0.45, 0.55, 0.55, 0.45, 0.55, 0.45, 0.45, 0.55, 0.45, 0.55, 0.55, 0.45, 0.45, 0.55, 0.45, 0.55, 0.55, 0.45, 0.45, 0.55, 0.45, 0.55, 0.55, 0.45, 0.55, 0.45, 0.45, 0.55, 0.45, 0.55, 0.55, 0.45, 0.55, 0.45, 0.45, 0.55, 0.45, 0.55, 0.55, 0.45, 0.55, 0.45, 0.45, 0.55, 0.45, 0.55, 0.55, 0.45, 0.55, 0.45, 0.45, 0.55, 0.45, 0.55, 0.55, 0.45, 0.55, 0.45, 0.45, 0.55, 0.45, 0.55, 0.55, 0.45, 0.55, 0.45, 0.45, 0.55, 0.45, 0.55, 0.55, 0.45, 0.45, 0.55, 0.45, 0.55, 0.55, 0.45, 0.45, 0.55, 0.45, 0.55, 0.55, 0.45, 0.55, 0.45, 0.45, 0.55, 0.45, 0.55, 0.55, 0.45, 0.55, 0.45, 0.45, 0.55, 0.45, 0.55, 0.55, 0.45, 0.55, 0.45, 0.45, 0.55, 0.45, 0.55, 0.55, 0.45, 0.55, 0.45, 0.45, 0.55, 0.45, 0.55, 0.55, 0.45, 0.55, 0.45, 0.45, 0.55, 0.45, 0.55, 0.55, 0.45, 0.55, 0.45, 0.45, 0.55, 0.45, 0.55, 0.55, 0.45, 0.55, 0.45, 0.45, 0.55, 0.45, 0.55, 0.55, 0.45, 0.55, 0.45, 0.45, 0.55, 0.45, 0.55, 0.55, 0.45, 0.55, 0.45, 0.45, 0.55, 0.45, 0.55, 0.55, 0.45, 0.55, 0.45, 0.45, 0.55, 0.45, 0.55, 0.55, 0.45, 0.55, 0.45, 0.45, 0.55, 0.45, 0.55, 0.55, 0.45, 0.55, 0.45, 0.45, 0.55, 0.45, 0.55, 0.55, 0.45, 0.55, 0.45, 0.45, 0.55, 0.45, 0.55, 0.55, 0.45, 0.55, 0.45, 0.45, 0.55, 0.45, 0.55, 0.55, 0.45, 0.55, 0.45, 0.45, 0.55, 0.45, 0.55, 0.55, 0.45, 0.55, 0.45, 0.45, 0.55, 0.45, 0.55, 0.55, 0.45, 0.55, 0.45, 0.45, 0.55, 0.45, 0.55, 0.55, 0.45, 0.55, 0.45, 0.45, 0.55, 0.45, 0.55, 0.55, 0.45, 0.55, 0.45, 0.45, 0.55, 0.45, 0.55, 0.55, 0.45, 0.55, 0.45, 0.45, 0.55, 0.45, 0.55, 0.55, 0.45, 0.55, 0.45, 0.45, 0.55, 0.45, 0.55, 0.55, 0.45, 0.45, 0.55, 0.45, 0.55, 0.55, 0.45, 0.45, 0.55, 0.45, 0.55, 0.55, 0.45, 0.55, 0.45, 0.45, 0.55, 0.45, 0.55, 0.55, 0.45, 0.55, 0.45, 0.45, 0.55, 0.45, 0.55, 0.55, 0.45, 0.55, 0.45, 0.45, 0.55, 0.45, 0.55, 0.55, 0.45, 0.55, 0.45, 0.45, 0.55, 0.45, 0.55, 0.55, 0.45, 0.55, 0.45, 0.45, 0.55, 0.45, 0.55, 0.55, 0.45, 0.55, 0.45, 0.45, 0.55, 0.45, 0.55, 0.55, 0.45, 0.45, 0.55, 0.45, 0.55, 0.55, 0.45, 0.45, 0.55, 0.45, 0.55, 0.55, 0.45, 0.55, 0.45, 0.45, 0.55, 0.45, 0.55, 0.55, 0.45, 0.55, 0.45, 0.45, 0.55, 0.45, 0.55, 0.55, 0.45, 0.55, 0.45, 0.45, 0.55, 0.45, 0.55, 0.55, 0.45, 0.55, 0.45, 0.45, 0.55, 0.45, 0.55, 0.55, 0.45, 0.55, 0.45, 0.45, 0.55, 0.45, 0.55, 0.55, 0.45, 0.55, 0.45, 0.45, 0.55, 0.45, 0.55, 0.55, 0.45, 0.55, 0.45, 0.45, 0.55, 0.45, 0.55, 0.55, 0.45, 0.55, 0.45, 0.45, 0.55, 0.45, 0.55, 0.55, 0.45, 0.55, 0.45, 0.45, 0.55, 0.45, 0.55, 0.55, 0.45, 0.55, 0.45, 0.45, 0.55, 0.45, 0.55, 0.55, 0.45, 0.55, 0.45, 0.45, 0.55, 0.45, 0.55, 0.55, 0.45, 0.55, 0.45, 0.45, 0.55, 0.45, 0.55, 0.55, 0.45, 0.55, 0.45, 0.45, 0.55, 0.45, 0.55, 0.55, 0.45, 0.55, 0.45, 0.45, 0.55, 0.45, 0.55, 0.55, 0.45, 0.55, 0.45, 0.45, 0.55, 0.45, 0.55, 0.55, 0.45, 0.55, 0.45, 0.45, 0.55, 0.45, 0.55, 0.55, 0.45, 0.55, 0.45, 0.45, 0.55, 0.45, 0.55, 0.55, 0.45, 0.55, 0.45, 0.45, 0.55, 0.45, 0.55, 0.55, 0.45, 0.55, 0.45, 0.45, 0.55, 0.45, 0.55, 0.55, 0.45, 0.55, 0.45, 0.45, 0.55, 0.45, 0.55, 0.55, 0.45, 0.55, 0.45, 0.45, 0.55, 0.45, 0.55, 0.55, 0.45, 0.45, 0.55, 0.45, 0.55, 0.55, 0.45, 0.45, 0.55, 0.45, 0.55, 0.55, 0.45, 0.55, 0.45, 0.45, 0.55, 0.45, 0.55, 0.55, 0.45, 0.55, 0.45, 0.45, 0.55, 0.45, 0.55, 0.55, 0.45, 0.55, 0.45, 0.45, 0.55, 0.45, 0.55, 0.55, 0.45, 0.55, 0.45, 0.45, 0.55, 0.45, 0.55, 0.55, 0.45, 0.55, 0.45, 0.45, 0.55, 0.45, 0.55, 0.55, 0.45, 0.55, 0.45, 0.45, 0.55, 0.45, 0.55, 0.55, 0.45, 0.45, 0.55, 0.45, 0.55, 0.55, 0.45, 0.45, 0.55, 0.45, 0.55, 0.55, 0.45, 0.55, 0.45, 0.45, 0.55, 0.45, 0.55, 0.55, 0.45, 0.55, 0.45, 0.45, 0.55, 0.45, 0.55, 0.55, 0.45, 0.55, 0.45, 0.45, 0.55, 0.45, 0.55, 0.55, 0.45, 0.55, 0.45, 0.45, 0.55, 0.45, 0.55, 0.55, 0.45, 0.55, 0.45, 0.45, 0.55, 0.45, 0.55, 0.55, 0.45, 0.55, 0.45, 0.45, 0.55, 0.45, 0.55, 0.55, 0.45, 0.55, 0.45, 0.45, 0.55, 0.45, 0.55, 0.55, 0.45, 0.55, 0.45, 0.45, 0.55, 0.45, 0.55, 0.55, 0.45, 0.55, 0.45, 0.45, 0.55, 0.45, 0.55, 0.55, 0.45, 0.55, 0.45, 0.45, 0.55, 0.45, 0.55, 0.55, 0.45, 0.55, 0.45, 0.45, 0.55, 0.45, 0.55, 0.55, 0.45, 0.55, 0.45, 0.45, 0.55, 0.45, 0.55, 0.55, 0.45, 0.55, 0.45, 0.45, 0.55, 0.45, 0.55, 0.55, 0.45, 0.55, 0.45, 0.45, 0.55, 0.45, 0.55, 0.55, 0.45, 0.55, 0.45, 0.45, 0.55, 0.45, 0.55, 0.55, 0.45, 0.55, 0.45, 0.45, 0.55, 0.45, 0.55, 0.55, 0.45, 0.55, 0.45, 0.45, 0.55, 0.45, 0.55, 0.55, 0.45, 0.55, 0.45, 0.45, 0.55, 0.45, 0.55, 0.55, 0.45, 0.55, 0.45, 0.45, 0.55, 0.45, 0.55, 0.55, 0.45, 0.55, 0.45, 0.45, 0.55, 0.45, 0.55, 0.55, 0.45, 0.55, 0.45, 0.45, 0.55, 0.45, 0.55, 0.55, 0.45, 0.45, 0.55, 0.45, 0.55, 0.55, 0.45, 0.45, 0.55, 0.45, 0.55, 0.55, 0.45, 0.55, 0.45, 0.45, 0.55, 0.45, 0.55, 0.55, 0.45, 0.55, 0.45, 0.45, 0.55, 0.45, 0.55, 0.55, 0.45, 0.55, 0.45, 0.45, 0.55, 0.45, 0.55, 0.55, 0.45, 0.55, 0.45, 0.45, 0.55, 0.45, 0.55, 0.55, 0.45, 0.55, 0.45, 0.45, 0.55, 0.45, 0.55, 0.55, 0.45, 0.55, 0.45, 0.45, 0.55, 0.45, 0.55, 0.55, 0.45, 0.55, 0.45, 0.45, 0.55, 0.45, 0.55, 0.55, 0.45, 0.55, 0.45, 0.45, 0.55, 0.45, 0.55, 0.55, 0.45, 0.55, 0.45, 0.45, 0.55, 0.45, 0.55, 0.55, 0.45, 0.55, 0.45, 0.45, 0.55, 0.45, 0.55, 0.55, 0.45, 0.55, 0.45, 0.45, 0.55, 0.45, 0.55, 0.55, 0.45, 0.55, 0.45, 0.45, 0.55, 0.45, 0.55, 0.55, 0.45, 0.55, 0.45, 0.45, 0.55, 0.45, 0.55, 0.55, 0.45, 0.55, 0.45, 0.45, 0.55, 0.45, 0.55, 0.55, 0.45, 0.55, 0.45, 0.45, 0.55, 0.45, 0.55, 0.55, 0.45, 0.55, 0.45, 0.45, 0.55, 0.45, 0.55, 0.55, 0.45, 0.55, 0.45, 0.45, 0.55, 0.45, 0.55, 0.55, 0.45, 0.55, 0.45, 0.45, 0.55, 0.45, 0.55, 0.55, 0.45, 0.55, 0.45, 0.45, 0.55, 0.45, 0.55, 0.55, 0.45, 0.55, 0.45, 0.45, 0.55, 0.45, 0.55, 0.55, 0.45, 0.55, 0.45, 0.45, 0.55, 0.45, 0.55, 0.55, 0.45, 0.45, 0.55, 0.45, 0.55, 0.55, 0.45, 0.45, 0.55, 0.45, 0.55, 0.55, 0.45, 0.55, 0.45, 0.45, 0.55, 0.45, 0.55, 0.55, 0.45, 0.55, 0.45, 0.45, 0.55, 0.45, 0.55, 0.55, 0.45, 0.55, 0.45, 0.45, 0.55, 0.45, 0.55, 0.55, 0.45, 0.55, 0.45, 0.45, 0.55, 0.45, 0.55, 0.55, 0.45, 0.55, 0.45, 0.45, 0.55, 0.45, 0.55, 0.55, 0.45, 0.55, 0.45, 0.45, 0.55, 0.45, 0.55, 0.55, 0.45, 0.45, 0.55, 0.45, 0.55, 0.55, 0.45, 0.45, 0.55, 0.45, 0.55, 0.55, 0.45, 0.55, 0.45, 0.45, 0.55, 0.45, 0.55, 0.55, 0.45, 0.55, 0.45, 0.45, 0.55, 0.45, 0.55, 0.55, 0.45, 0.55, 0.45, 0.45, 0.55, 0.45, 0.55, 0.55, 0.45, 0.55, 0.45, 0.45, 0.55, 0.45, 0.55, 0.55, 0.45, 0.55, 0.45, 0.45, 0.55, 0.45, 0.55, 0.55, 0.45, 0.55, 0.45, 0.45, 0.55, 0.45, 0.55, 0.55, 0.45, 0.55, 0.45, 0.45, 0.55, 0.45, 0.55, 0.55, 0.45, 0.55, 0.45, 0.45, 0.55, 0.45, 0.55, 0.55, 0.45, 0.55, 0.45, 0.45, 0.55, 0.45, 0.55, 0.55, 0.45, 0.55, 0.45, 0.45, 0.55, 0.45, 0.55, 0.55, 0.45, 0.55, 0.45, 0.45, 0.55, 0.45, 0.55, 0.55, 0.45, 0.55, 0.45, 0.45, 0.55, 0.45, 0.55, 0.55, 0.45, 0.55, 0.45, 0.45, 0.55, 0.45, 0.55, 0.55, 0.45, 0.55, 0.45, 0.45, 0.55, 0.45, 0.55, 0.55, 0.45, 0.55, 0.45, 0.45, 0.55, 0.45, 0.55, 0.55, 0.45, 0.55, 0.45, 0.45, 0.55, 0.45, 0.55, 0.55, 0.45, 0.55, 0.45, 0.45, 0.55, 0.45, 0.55, 0.55, 0.45, 0.55, 0.45, 0.45, 0.55, 0.45, 0.55, 0.55, 0.45, 0.55, 0.45, 0.45, 0.55, 0.45, 0.55, 0.55, 0.45, 0.55, 0.45, 0.45, 0.55, 0.45, 0.55, 0.55, 0.45, 0.45, 0.55, 0.45, 0.55, 0.55, 0.45, 0.45, 0.55, 0.45, 0.55, 0.55, 0.45, 0.55, 0.45, 0.45, 0.55, 0.45, 0.55, 0.55, 0.45, 0.55, 0.45, 0.45, 0.55, 0.45, 0.55, 0.55, 0.45, 0.55, 0.45, 0.45, 0.55, 0.45, 0.55, 0.55, 0.45, 0.55, 0.45, 0.45, 0.55, 0.45, 0.55, 0.55, 0.45, 0.55, 0.45, 0.45, 0.55, 0.45, 0.55, 0.55, 0.45, 0.55, 0.45, 0.45, 0.55, 0.45, 0.55, 0.55, 0.45, 0.45, 0.55, 0.45, 0.55, 0.55, 0.45, 0.45, 0.55, 0.45, 0.55, 0.55, 0.45, 0.55, 0.45, 0.45, 0.55, 0.45, 0.55, 0.55, 0.45, 0.55, 0.45, 0.45, 0.55, 0.45, 0.55, 0.55, 0.45, 0.55, 0.45, 0.45, 0.55, 0.45, 0.55, 0.55, 0.45, 0.55, 0.45, 0.45, 0.55, 0.45, 0.55, 0.55, 0.45, 0.55, 0.45, 0.45, 0.55, 0.45, 0.55, 0.55, 0.45, 0.55, 0.45, 0.45, 0.55, 0.45, 0.55, 0.55, 0.45, 0.55, 0.45, 0.45, 0.55, 0.45, 0.55, 0.55, 0.45, 0.55, 0.45, 0.45, 0.55, 0.45, 0.55, 0.55, 0.45, 0.55, 0.45, 0.45, 0.55, 0.45, 0.55, 0.55, 0.45, 0.55, 0.45, 0.45, 0.55, 0.45, 0.55, 0.55, 0.45, 0.55, 0.45, 0.45, 0.55, 0.45, 0.55, 0.55, 0.45, 0.55, 0.45, 0.45, 0.55, 0.45, 0.55, 0.55, 0.45, 0.55, 0.45, 0.45, 0.55, 0.45, 0.55, 0.55, 0.45, 0.55, 0.45, 0.45, 0.55, 0.45, 0.55, 0.55, 0.45, 0.55, 0.45, 0.45, 0.55, 0.45, 0.55, 0.55, 0.45, 0.55, 0.45, 0.45, 0.55, 0.45, 0.55, 0.55, 0.45, 0.55, 0.45, 0.45, 0.55, 0.45, 0.55, 0.55, 0.45, 0.55, 0.45, 0.45, 0.55, 0.45, 0.55, 0.55, 0.45, 0.55, 0.45, 0.45, 0.55, 0.45, 0.55, 0.55, 0.45, 0.55, 0.45, 0.45, 0.55, 0.45, 0.55, 0.55, 0.45, 0.55, 0.45, 0.45, 0.55, 0.45, 0.55, 0.55, 0.45, 0.45, 0.55, 0.45, 0.55, 0.55, 0.45, 0.45, 0.55, 0.45, 0.55, 0.55, 0.45, 0.55, 0.45, 0.45, 0.55, 0.45, 0.55, 0.55, 0.45, 0.55, 0.45, 0.45, 0.55, 0.45, 0.55, 0.55, 0.45, 0.55, 0.45, 0.45, 0.55, 0.45, 0.55, 0.55, 0.45, 0.55, 0.45, 0.45, 0.55, 0.45, 0.55, 0.55, 0.45, 0.55, 0.45, 0.45, 0.55, 0.45, 0.55, 0.55, 0.45, 0.55, 0.45, 0.45, 0.55, 0.45, 0.55, 0.55, 0.45, 0.45, 0.55, 0.45, 0.55, 0.55, 0.45, 0.45, 0.55, 0.45, 0.55, 0.55, 0.45, 0.55, 0.45, 0.45, 0.55, 0.45, 0.55, 0.55, 0.45, 0.55, 0.45, 0.45, 0.55, 0.45, 0.55, 0.55, 0.45, 0.55, 0.45, 0.45, 0.55, 0.45, 0.55, 0.55, 0.45, 0.55, 0.45, 0.45, 0.55, 0.45, 0.55, 0.55, 0.45, 0.55, 0.45, 0.45, 0.55, 0.45, 0.55, 0.55, 0.45, 0.55, 0.45, 0.45, 0.55, 0.45, 0.55, 0.55, 0.45, 0.55, 0.45, 0.45, 0.55, 0.45, 0.55, 0.55, 0.45, 0.55, 0.45, 0.45, 0.55, 0.45, 0.55, 0.55, 0.45, 0.55, 0.45, 0.45, 0.55, 0.45, 0.55, 0.55, 0.45, 0.55, 0.45, 0.45, 0.55, 0.45, 0.55, 0.55, 0.45, 0.55, 0.45, 0.45, 0.55, 0.45, 0.55, 0.55, 0.45, 0.55, 0.45, 0.45, 0.55, 0.45, 0.55, 0.55, 0.45, 0.55, 0.45, 0.45, 0.55, 0.45, 0.55, 0.55, 0.45, 0.55, 0.45, 0.45, 0.55, 0.45, 0.55, 0.55, 0.45, 0.55, 0.45, 0.45, 0.55, 0.45, 0.55, 0.55, 0.45, 0.55, 0.45, 0.45, 0.55, 0.45, 0.55, 0.55, 0.45, 0.55, 0.45, 0.45, 0.55, 0.45, 0.55, 0.55, 0.45, 0.55, 0.45, 0.45, 0.55, 0.45, 0.55, 0.55, 0.45, 0.55, 0.45, 0.45, 0.55, 0.45, 0.55, 0.55, 0.45, 0.55, 0.45, 0.45, 0.55, 0.45, 0.55, 0.55, 0.45, 0.55, 0.45, 0.45, 0.55, 0.45, 0.55, 0.55, 0.45, 0.45, 0.55, 0.45, 0.55, 0.55, 0.45, 0.45, 0.55, 0.45, 0.55, 0.55, 0.45, 0.55, 0.45, 0.45, 0.55, 0.45, 0.55, 0.55, 0.45, 0.55, 0.45, 0.45, 0.55, 0.45, 0.55, 0.55, 0.45, 0.55, 0.45, 0.45, 0.55, 0.45, 0.55, 0.55, 0.45, 0.55, 0.45, 0.45, 0.55, 0.45, 0.55, 0.55, 0.45, 0.55, 0.45, 0.45, 0.55, 0.45, 0.55, 0.55, 0.45, 0.55, 0.45, 0.45, 0.55, 0.45, 0.55, 0.55, 0.45, 0.45, 0.55, 0.45, 0.55, 0.55, 0.45, 0.45, 0.55, 0.45, 0.55, 0.55, 0.45, 0.55, 0.45, 0.45, 0.55, 0.45, 0.55, 0.55, 0.45, 0.55, 0.45, 0.45, 0.55, 0.45, 0.55, 0.55, 0.45, 0.55, 0.45, 0.45, 0.55, 0.45, 0.55, 0.55, 0.45, 0.55, 0.45, 0.45, 0.55, 0.45, 0.55, 0.55, 0.45, 0.55, 0.45, 0.45, 0.55, 0.45, 0.55, 0.55, 0.45, 0.55, 0.45, 0.45, 0.55, 0.45, 0.55, 0.55, 0.45, 0.55, 0.45, 0.45, 0.55, 0.45, 0.55, 0.55, 0.45, 0.55, 0.45, 0.45, 0.55, 0.45, 0.55, 0.55, 0.45, 0.55, 0.45, 0.45, 0.55, 0.45, 0.55, 0.55, 0.45, 0.55, 0.45, 0.45, 0.55, 0.45, 0.55, 0.55, 0.45, 0.55, 0.45, 0.45, 0.55, 0.45, 0.55, 0.55, 0.45, 0.55, 0.45, 0.45, 0.55, 0.45, 0.55, 0.55, 0.45, 0.55, 0.45, 0.45, 0.55, 0.45, 0.55, 0.55, 0.45, 0.55, 0.45, 0.45, 0.55, 0.45, 0.55, 0.55, 0.45, 0.55, 0.45, 0.45, 0.55, 0.45, 0.55, 0.55, 0.45, 0.55, 0.45, 0.45, 0.55, 0.45, 0.55, 0.55, 0.45, 0.55, 0.45, 0.45, 0.55, 0.45, 0.55, 0.55, 0.45, 0.55, 0.45, 0.45, 0.55, 0.45, 0.55, 0.55, 0.45, 0.55, 0.45, 0.45, 0.55, 0.45, 0.55, 0.55, 0.45, 0.55, 0.45, 0.45, 0.55, 0.45, 0.55, 0.55, 0.45, 0.55, 0.45, 0.45, 0.55, 0.45, 0.55, 0.55, 0.45, 0.45, 0.55, 0.45, 0.55, 0.55, 0.45, 0.45, 0.55, 0.45, 0.55, 0.55, 0.45, 0.55, 0.45, 0.45, 0.55, 0.45, 0.55, 0.55, 0.45, 0.55, 0.45, 0.45, 0.55, 0.45, 0.55, 0.55, 0.45, 0.55, 0.45, 0.45, 0.55, 0.45, 0.55, 0.55, 0.45, 0.55, 0.45, 0.45, 0.55, 0.45, 0.55, 0.55, 0.45, 0.55, 0.45, 0.45, 0.55, 0.45, 0.55, 0.55, 0.45, 0.55, 0.45, 0.45, 0.55, 0.45, 0.55, 0.55, 0.45, 0.45, 0.55, 0.45, 0.55, 0.55, 0.45, 0.45, 0.55, 0.45, 0.55, 0.55, 0.45, 0.55, 0.45, 0.45, 0.55, 0.45, 0.55, 0.55, 0.45, 0.55, 0.45, 0.45, 0.55, 0.45, 0.55, 0.55, 0.45, 0.55, 0.45, 0.45, 0.55, 0.45, 0.55, 0.55, 0.45, 0.55, 0.45, 0.45, 0.55, 0.45, 0.55, 0.55, 0.45, 0.55, 0.45, 0.45, 0.55, 0.45, 0.55, 0.55, 0.45, 0.55, 0.45, 0.45, 0.55, 0.45, 0.55, 0.55, 0.45, 0.55, 0.45, 0.45, 0.55, 0.45, 0.55, 0.55, 0.45, 0.55, 0.45, 0.45, 0.55, 0.45, 0.55, 0.55, 0.45, 0.55, 0.45, 0.45, 0.55, 0.45, 0.55, 0.55, 0.45, 0.55, 0.45, 0.45, 0.55, 0.45, 0.55, 0.55, 0.45, 0.55, 0.45, 0.45, 0.55, 0.45, 0.55, 0.55, 0.45, 0.55, 0.45, 0.45, 0.55, 0.45, 0.55, 0.55, 0.45, 0.55, 0.45, 0.45, 0.55, 0.45, 0.55, 0.55, 0.45, 0.55, 0.45, 0.45, 0.55, 0.45, 0.55, 0.55, 0.45, 0.55, 0.45, 0.45, 0.55, 0.45, 0.55, 0.55, 0.45, 0.55, 0.45, 0.45, 0.55, 0.45, 0.55, 0.55, 0.45, 0.55, 0.45, 0.45, 0.55, 0.45, 0.55, 0.55, 0.45, 0.55, 0.45, 0.45, 0.55, 0.45, 0.55, 0.55, 0.45, 0.55, 0.45, 0.45, 0.55, 0.45, 0.55, 0.55, 0.45, 0.55, 0.45, 0.45, 0.55, 0.45, 0.55, 0.55, 0.45, 0.55, 0.45, 0.45, 0.55, 0.45, 0.55, 0.55, 0.45, 0.45, 0.55, 0.45, 0.55, 0.55, 0.45, 0.45, 0.55, 0.45, 0.55, 0.55, 0.45, 0.55, 0.45, 0.45, 0.55, 0.45, 0.55, 0.55, 0.45, 0.55, 0.45, 0.45, 0.55, 0.45, 0.55, 0.55, 0.45, 0.55, 0.45, 0.45, 0.55, 0.45, 0.55, 0.55, 0.45, 0.55, 0.45, 0.45, 0.55, 0.45, 0.55, 0.55, 0.45, 0.55, 0.45, 0.45, 0.55, 0.45, 0.55, 0.55, 0.45, 0.55, 0.45, 0.45, 0.55, 0.45, 0.55, 0.55, 0.45, 0.45, 0.55, 0.45, 0.55, 0.55, 0.45, 0.55, 0.45, 0.45, 0.55, 0.45, 0.55, 0.55, 0.45, 0.55, 0.45, 0.45, 0.55, 0.45, 0.55, 0.55, 0.45, 0.55, 0.45, 0.45, 0.55, 0.45, 0.55, 0.55, 0.45, 0.55, 0.45, 0.45, 0.55, 0.45, 0.55, 0.55, 0.45, 0.55, 0.45, 0.45, 0.55, 0.45, 0.55, 0.55, 0.45, 0.55, 0.45, 0.45, 0.55, 0.45, 0.55, 0.55, 0.45, 0.55, 0.45, 0.45, 0.55, 0.45, 0.55, 0.55, 0.45, 0.55, 0.45, 0.45, 0.55, 0.45, 0.55, 0.55, 0.45, 0.55, 0.45, 0.45, 0.55, 0.45, 0.55, 0.55, 0.45, 0.55, 0.45, 0.45, 0.55, 0.45, 0.55, 0.55, 0.45, 0.55, 0.45, 0.45, 0.55, 0.45, 0.55, 0.55, 0.45, 0.55, 0.45, 0.45, 0.55, 0.45, 0.55, 0.55, 0.45, 0.55, 0.45, 0.45, 0.55, 0.45, 0.55, 0.55, 0.45, 0.55, 0.45, 0.45, 0.55, 0.45, 0.55, 0.55, 0.45, 0.45, 0.55, 0.45, 0.55, 0.55, 0.45, 0.55, 0.45, 0.45, 0.55, 0.45, 0.55, 0.55, 0.45, 0.55, 0.45, 0.45, 0.55, 0.45, 0.55, 0.55, 0.45, 0.55, 0.45, 0.45, 0.55, 0.45, 0.55, 0.55, 0.45, 0.55, 0.45, 0.45, 0.55, 0.45, 0.55, 0.55, 0.45, 0.55, 0.45, 0.45, 0.55, 0.45, 0.55, 0.55, 0.45, 0.55, 0.45, 0.45, 0.55, 0.45, 0.55, 0.55, 0.45, 0.45, 0.55, 0.45, 0.55, 0.55, 0.45, 0.45, 0.55, 0.45, 0.55, 0.55, 0.45, 0.55, 0.45, 0.45, 0.55, 0.45, 0.55, 0.55, 0.45, 0.55, 0.45, 0.45, 0.55, 0.45, 0.55, 0.55, 0.45, 0.55, 0.45, 0.45, 0.55, 0.45, 0.55, 0.55, 0.45, 0.55, 0.45, 0.45, 0.55, 0.45, 0.55, 0.55, 0.45, 0.55, 0.45, 0.45, 0.55, 0.45, 0.55, 0.55, 0.45, 0.55, 0.45, 0.45, 0.55, 0.45, 0.55, 0.55, 0.45, 0.55, 0.45, 0.45, 0.55, 0.45, 0.55, 0.55, 0.45, 0.55, 0.45, 0.45, 0.55, 0.45, 0.55, 0.55, 0.45, 0.55, 0.45, 0.45, 0.55, 0.45, 0.55, 0.55, 0.45, 0.55, 0.45, 0.45, 0.55, 0.45, 0.55, 0.55, 0.45, 0.55, 0.45, 0.45, 0.55, 0.45, 0.55, 0.55, 0.45, 0.55, 0.45, 0.45, 0.55, 0.45, 0.55, 0.55, 0.45, 0.55, 0.45, 0.45, 0.55, 0.45, 0.55, 0.55, 0.45, 0.55, 0.45, 0.45, 0.55, 0.45, 0.55, 0.55, 0.45, 0.55, 0.45, 0.45, 0.55, 0.45, 0.55, 0.55, 0.45, 0.55, 0.45, 0.45, 0.55, 0.45, 0.55, 0.55, 0.45, 0.55, 0.45, 0.45, 0.55, 0.45, 0.55, 0.55, 0.45, 0.55, 0.45, 0.45, 0.55, 0.45, 0.55, 0.55, 0.45, 0.55, 0.45, 0.45, 0.55, 0.45, 0.55, 0.55, 0.45, 0.55, 0.45, 0.45, 0.55, 0.45, 0.55, 0.55, 0.45, 0.55, 0.45, 0.45, 0.55, 0.45, 0.55, 0.55, 0.45, 0.45, 0.55, 0.45, 0.55, 0.55, 0.45, 0.45, 0.55, 0.45, 0.55, 0.55, 0.45, 0.55, 0.45, 0.45, 0.55, 0.45, 0.55, 0.55, 0.45, 0.55, 0.45, 0.45, 0.55, 0.45, 0.55, 0.55, 0.45, 0.55, 0.45, 0.45, 0.55, 0.45, 0.55, 0.55, 0.45, 0.55, 0.45, 0.45, 0.55, 0.45, 0.55, 0.55, 0.45, 0.55, 0.45, 0.45, 0.55, 0.45, 0.55, 0.55, 0.45, 0.55, 0.45, 0.45, 0.55, 0.45, 0.55, 0.55, 0.45, 0.45, 0.55, 0.45, 0.55, 0.55, 0.45, 0.45, 0.55, 0.45, 0.55, 0.55, 0.45, 0.55, 0.45, 0.45, 0.55, 0.45, 0.55, 0.55, 0.45, 0.55, 0.45, 0.45, 0.55, 0.45, 0.55, 0.55, 0.45, 0.55, 0.45, 0.45, 0.55, 0.45, 0.55, 0.55, 0.45, 0.55, 0.45, 0.45, 0.55, 0.45, 0.55, 0.55, 0.45, 0.55, 0.45, 0.45, 0.55, 0.45, 0.55, 0.55, 0.45, 0.55, 0.45, 0.45, 0.55, 0.45, 0.55, 0.55, 0.45, 0.55, 0.45, 0.45, 0.55, 0.45, 0.55, 0.55, 0.45, 0.55, 0.45, 0.45, 0.55, 0.45, 0.55, 0.55, 0.45, 0.55, 0.45, 0.45, 0.55, 0.45, 0.55, 0.55, 0.45, 0.55, 0.45, 0.45, 0.55, 0.45, 0.55, 0.55, 0.45, 0.55, 0.45, 0.45, 0.55, 0.45, 0.55, 0.55, 0.45, 0.55, 0.45, 0.45, 0.55, 0.45, 0.55, 0.55, 0.45, 0.55, 0.45, 0.45, 0.55, 0.45, 0.55, 0.55, 0.45, 0.55, 0.45, 0.45, 0.55, 0.45, 0.55, 0.55, 0.45, 0.55, 0.45, 0.45, 0.55, 0.45, 0.55, 0.55, 0.45, 0.55, 0.45, 0.45, 0.55, 0.45, 0.55, 0.55, 0.45, 0.55, 0.45, 0.45, 0.55, 0.45, 0.55, 0.55, 0.45, 0.55, 0.45, 0.45, 0.55, 0.45, 0.55, 0.55, 0.45, 0.55, 0.45, 0.45, 0.55, 0.45, 0.55, 0.55, 0.45, 0.55, 0.45, 0.45, 0.55, 0.45, 0.55, 0.55, 0.45, 0.55, 0.45, 0.45, 0.55, 0.45, 0.55, 0.55, 0.45, 0.45, 0.55, 0.45, 0.55, 0.55, 0.45, 0.45, 0.55, 0.45, 0.55, 0.55, 0.45, 0.55, 0.45, 0.45, 0.55, 0.45, 0.55, 0.55, 0.45, 0.55, 0.45, 0.45, 0.55, 0.45, 0.55, 0.55, 0.45, 0.55, 0.45, 0.45, 0.55, 0.45, 0.55, 0.55, 0.45, 0.55, 0.45, 0.45, 0.55, 0.45, 0.55, 0.55, 0.45, 0.55, 0.45, 0.45, 0.55, 0.45, 0.55, 0.55, 0.45, 0.55, 0.45, 0.45, 0.55, 0.45, 0.55, 0.55, 0.45, 0.45, 0.55, 0.45, 0.55, 0.55, 0.45, 0.45, 0.55, 0.45, 0.55, 0.55, 0.45, 0.55, 0.45, 0.45, 0.55, 0.45, 0.55, 0.55, 0.45, 0.55, 0.45, 0.45, 0.55, 0.45, 0.55, 0.55, 0.45, 0.55, 0.45, 0.45, 0.55, 0.45, 0.55, 0.55, 0.45, 0.55, 0.45, 0.45, 0.55, 0.45, 0.55, 0.55, 0.45, 0.55, 0.45, 0.45, 0.55, 0.45, 0.55, 0.55, 0.45, 0.55, 0.45, 0.45, 0.55, 0.45, 0.55, 0.55, 0.45, 0.55, 0.45, 0.45, 0.55, 0.45, 0.55, 0.55, 0.45, 0.55, 0.45, 0.45, 0.55, 0.45, 0.55, 0.55, 0.45, 0.55, 0.45, 0.45, 0.55, 0.45, 0.55, 0.55, 0.45, 0.55, 0.45, 0.45, 0.55, 0.45, 0.55, 0.55, 0.45, 0.55, 0.45, 0.45, 0.55, 0.45, 0.55, 0.55, 0.45, 0.55, 0.45, 0.45, 0.55, 0.45, 0.55, 0.55, 0.45, 0.55, 0.45, 0.45, 0.55, 0.45, 0.55, 0.55, 0.45, 0.55, 0.45, 0.45, 0.55, 0.45, 0.55, 0.55, 0.45, 0.55, 0.45, 0.45, 0.55, 0.45, 0.55, 0.55, 0.45, 0.55, 0.45, 0.45, 0.55, 0.45, 0.55, 0.55, 0.45, 0.55, 0.45, 0.45, 0.55, 0.45, 0.55, 0.55, 0.45, 0.55, 0.45, 0.45, 0.55, 0.45, 0.55, 0.55, 0.45, 0.55, 0.45, 0.45, 0.55, 0.45, 0.55, 0.55, 0.45, 0.55, 0.45, 0.45, 0.55, 0.45, 0.55, 0.55, 0.45, 0.55, 0.45, 0.45, 0.55, 0.45, 0.55, 0.55, 0.45, 0.45, 0.55, 0.45, 0.55, 0.55, 0.45, 0.45, 0.55, 0.45, 0.55, 0.55, 0.45, 0.55, 0.45, 0.45, 0.55, 0.45, 0.55, 0.55, 0.45, 0.55, 0.45, 0.45, 0.55, 0.45, 0.55, 0.55, 0.45, 0.55, 0.45, 0.45, 0.55, 0.45, 0.55, 0.55, 0.45, 0.55, 0.45, 0.45, 0.55, 0.45, 0.55, 0.55, 0.45, 0.55, 0.45, 0.45, 0.55, 0.45, 0.55, 0.55, 0.45, 0.55, 0.45, 0.45, 0.55, 0.45, 0.55, 0.55, 0.45, 0.45, 0.55, 0.45, 0.55, 0.55, 0.45, 0.45, 0.55, 0.45, 0.55, 0.55, 0.45, 0.55, 0.45, 0.45, 0.55, 0.45, 0.55, 0.55, 0.45, 0.55, 0.45, 0.45, 0.55, 0.45, 0.55, 0.55, 0.45, 0.55, 0.45, 0.45, 0.55, 0.45, 0.55, 0.55, 0.45, 0.55, 0.45, 0.45, 0.55, 0.45, 0.55, 0.55, 0.45, 0.55, 0.45, 0.45, 0.55, 0.45, 0.55, 0.55, 0.45, 0.55, 0.45, 0.45, 0.55, 0.45, 0.55, 0.55, 0.45, 0.55, 0.45, 0.45, 0.55, 0.45, 0.55, 0.55, 0.45, 0.55, 0.45, 0.45, 0.55, 0.45, 0.55, 0.55, 0.45, 0.55, 0.45, 0.45, 0.55, 0.45, 0.55, 0.55, 0.45, 0.55, 0.45, 0.45, 0.55, 0.45, 0.55, 0.55, 0.45, 0.55, 0.45, 0.45, 0.55, 0.45, 0.55, 0.55, 0.45, 0.55, 0.45, 0.45, 0.55, 0.45, 0.55, 0.55, 0.45, 0.55, 0.45, 0.45, 0.55, 0.45, 0.55, 0.55, 0.45, 0.55, 0.45, 0.45, 0.55, 0.45, 0.55, 0.55, 0.45, 0.55, 0.45, 0.45, 0.55, 0.45, 0.55, 0.55, 0.45, 0.55, 0.45, 0.45, 0.55, 0.45, 0.55, 0.55, 0.45, 0.55, 0.45, 0.45, 0.55, 0.45, 0.55, 0.55, 0.45, 0.55, 0.45, 0.45, 0.55, 0.45, 0.55, 0.55, 0.45, 0.55, 0.45, 0.45, 0.55, 0.45, 0.55, 0.55, 0.45, 0.55, 0.45, 0.45, 0.55, 0.45, 0.55, 0.55, 0.45, 0.55, 0.45, 0.45, 0.55, 0.45, 0.55, 0.55, 0.45, 0.45, 0.55, 0.45, 0.55, 0.55, 0.45, 0.45, 0.55, 0.45, 0.55, 0.55, 0.45, 0.55, 0.45, 0.45, 0.55, 0.45, 0.55, 0.55, 0.45, 0.55, 0.45, 0.45, 0.55, 0.45, 0.55, 0.55, 0.45, 0.55, 0.45, 0.45, 0.55, 0.45, 0.55, 0.55, 0.45, 0.55])
me_sphere.update()

# ---- objects
ob_sphere = bpy.data.objects.new('Sphere', me_sphere)

# ---- transforms, parenting, visibility, modifiers, constraints
ob_sphere.location = (0.1551, 0.1256, 0.04255)

# ---- collection membership
col_collection.objects.link(ob_sphere)

# ---- scene / render settings (as saved in the file)
scene.frame_start = 1; scene.frame_end = 250; scene.frame_set(120)
scene.render.engine = 'BLENDER_EEVEE_NEXT'
scene.cycles.sampling_pattern = 'TABULATED_SOBOL'
scene.cycles.use_light_tree = False
scene.view_settings.view_transform = 'Filmic'
bpy.context.view_layer.update()

# ---- added for rendering (the .blend has no active camera and no usable light): camera, sun
cam_auto = bpy.data.cameras.new('AutoCamera')
cam_auto.lens = 50.0
cam_auto.sensor_width = 36.0
cam_auto.clip_end = 1000.0
ob_auto_camera = bpy.data.objects.new('AutoCamera', cam_auto)
scene.collection.objects.link(ob_auto_camera)
ob_auto_camera.location = (3.49862, -3.73183, 2.82562)
ob_auto_camera.rotation_euler = (1.09748, -7.21219e-08, 0.694738)
scene.camera = ob_auto_camera
light_auto_sun = bpy.data.lights.new('AutoSun', 'SUN')
light_auto_sun.energy = 3.0
light_auto_sun.angle = 0.0523599
ob_auto_sun = bpy.data.objects.new('AutoSun', light_auto_sun)
scene.collection.objects.link(ob_auto_sun)
ob_auto_sun.rotation_euler = (0.872665, 0.174533, 0.523599)
bpy.context.view_layer.update()
